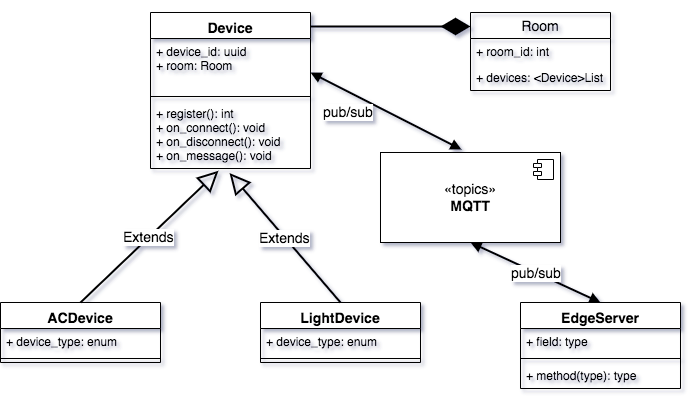

The diagram above was exported from draw.io. Its source (the exported page's mxGraphModel, read from the mxfile embedded in the PNG):
<mxGraphModel dx="772" dy="304" grid="1" gridSize="10" guides="1" tooltips="1" connect="1" arrows="1" fold="1" page="1" pageScale="1" pageWidth="850" pageHeight="1100" math="0" shadow="0">
  <root>
    <mxCell id="0" />
    <mxCell id="1" parent="0" />
    <mxCell id="2" value="Device" style="swimlane;fontStyle=1;align=center;verticalAlign=top;childLayout=stackLayout;horizontal=1;startSize=26;horizontalStack=0;resizeParent=1;resizeParentMax=0;resizeLast=0;collapsible=1;marginBottom=0;strokeColor=#000000;strokeWidth=1;fontSize=14;" vertex="1" parent="1">
      <mxGeometry x="190" y="110" width="160" height="156" as="geometry" />
    </mxCell>
    <mxCell id="3" value="+ device_id: uuid&#10;+ room: Room" style="text;strokeColor=none;fillColor=none;align=left;verticalAlign=top;spacingLeft=4;spacingRight=4;overflow=hidden;rotatable=0;points=[[0,0.5],[1,0.5]];portConstraint=eastwest;" vertex="1" parent="2">
      <mxGeometry y="26" width="160" height="54" as="geometry" />
    </mxCell>
    <mxCell id="4" value="" style="line;strokeWidth=1;fillColor=none;align=left;verticalAlign=middle;spacingTop=-1;spacingLeft=3;spacingRight=3;rotatable=0;labelPosition=right;points=[];portConstraint=eastwest;" vertex="1" parent="2">
      <mxGeometry y="80" width="160" height="8" as="geometry" />
    </mxCell>
    <mxCell id="5" value="+ register(): int&#10;+ on_connect(): void&#10;+ on_disconnect(): void&#10;+ on_message(): void" style="text;strokeColor=none;fillColor=none;align=left;verticalAlign=top;spacingLeft=4;spacingRight=4;overflow=hidden;rotatable=0;points=[[0,0.5],[1,0.5]];portConstraint=eastwest;" vertex="1" parent="2">
      <mxGeometry y="88" width="160" height="68" as="geometry" />
    </mxCell>
    <mxCell id="6" value="ACDevice" style="swimlane;fontStyle=1;align=center;verticalAlign=top;childLayout=stackLayout;horizontal=1;startSize=26;horizontalStack=0;resizeParent=1;resizeParentMax=0;resizeLast=0;collapsible=1;marginBottom=0;strokeColor=#000000;strokeWidth=1;fontSize=14;" vertex="1" parent="1">
      <mxGeometry x="40" y="400" width="160" height="60" as="geometry" />
    </mxCell>
    <mxCell id="7" value="+ device_type: enum" style="text;strokeColor=none;fillColor=none;align=left;verticalAlign=top;spacingLeft=4;spacingRight=4;overflow=hidden;rotatable=0;points=[[0,0.5],[1,0.5]];portConstraint=eastwest;" vertex="1" parent="6">
      <mxGeometry y="26" width="160" height="26" as="geometry" />
    </mxCell>
    <mxCell id="8" value="" style="line;strokeWidth=1;fillColor=none;align=left;verticalAlign=middle;spacingTop=-1;spacingLeft=3;spacingRight=3;rotatable=0;labelPosition=right;points=[];portConstraint=eastwest;" vertex="1" parent="6">
      <mxGeometry y="52" width="160" height="8" as="geometry" />
    </mxCell>
    <mxCell id="9" value="LightDevice" style="swimlane;fontStyle=1;align=center;verticalAlign=top;childLayout=stackLayout;horizontal=1;startSize=26;horizontalStack=0;resizeParent=1;resizeParentMax=0;resizeLast=0;collapsible=1;marginBottom=0;strokeColor=#000000;strokeWidth=1;fontSize=14;" vertex="1" parent="1">
      <mxGeometry x="300" y="400" width="160" height="60" as="geometry" />
    </mxCell>
    <mxCell id="10" value="+ device_type: enum" style="text;strokeColor=none;fillColor=none;align=left;verticalAlign=top;spacingLeft=4;spacingRight=4;overflow=hidden;rotatable=0;points=[[0,0.5],[1,0.5]];portConstraint=eastwest;" vertex="1" parent="9">
      <mxGeometry y="26" width="160" height="26" as="geometry" />
    </mxCell>
    <mxCell id="11" value="" style="line;strokeWidth=1;fillColor=none;align=left;verticalAlign=middle;spacingTop=-1;spacingLeft=3;spacingRight=3;rotatable=0;labelPosition=right;points=[];portConstraint=eastwest;" vertex="1" parent="9">
      <mxGeometry y="52" width="160" height="8" as="geometry" />
    </mxCell>
    <mxCell id="12" value="Extends" style="endArrow=block;endSize=16;endFill=0;html=1;strokeWidth=2;fontSize=14;entryX=0.425;entryY=1.033;entryDx=0;entryDy=0;entryPerimeter=0;exitX=0.5;exitY=0;exitDx=0;exitDy=0;" edge="1" source="6" target="5" parent="1">
      <mxGeometry width="160" relative="1" as="geometry">
        <mxPoint x="40" y="440" as="sourcePoint" />
        <mxPoint x="200" y="440" as="targetPoint" />
      </mxGeometry>
    </mxCell>
    <mxCell id="13" value="Extends" style="endArrow=block;endSize=16;endFill=0;html=1;strokeWidth=2;fontSize=14;exitX=0.5;exitY=0;exitDx=0;exitDy=0;entryX=0.494;entryY=1.067;entryDx=0;entryDy=0;entryPerimeter=0;" edge="1" source="9" target="5" parent="1">
      <mxGeometry width="160" relative="1" as="geometry">
        <mxPoint x="40" y="440" as="sourcePoint" />
        <mxPoint x="280" y="280" as="targetPoint" />
      </mxGeometry>
    </mxCell>
    <mxCell id="14" value="EdgeServer" style="swimlane;fontStyle=1;align=center;verticalAlign=top;childLayout=stackLayout;horizontal=1;startSize=26;horizontalStack=0;resizeParent=1;resizeParentMax=0;resizeLast=0;collapsible=1;marginBottom=0;strokeColor=#000000;strokeWidth=1;fontSize=14;" vertex="1" parent="1">
      <mxGeometry x="560" y="400" width="160" height="86" as="geometry" />
    </mxCell>
    <mxCell id="15" value="+ field: type" style="text;strokeColor=none;fillColor=none;align=left;verticalAlign=top;spacingLeft=4;spacingRight=4;overflow=hidden;rotatable=0;points=[[0,0.5],[1,0.5]];portConstraint=eastwest;" vertex="1" parent="14">
      <mxGeometry y="26" width="160" height="26" as="geometry" />
    </mxCell>
    <mxCell id="16" value="" style="line;strokeWidth=1;fillColor=none;align=left;verticalAlign=middle;spacingTop=-1;spacingLeft=3;spacingRight=3;rotatable=0;labelPosition=right;points=[];portConstraint=eastwest;" vertex="1" parent="14">
      <mxGeometry y="52" width="160" height="8" as="geometry" />
    </mxCell>
    <mxCell id="17" value="+ method(type): type" style="text;strokeColor=none;fillColor=none;align=left;verticalAlign=top;spacingLeft=4;spacingRight=4;overflow=hidden;rotatable=0;points=[[0,0.5],[1,0.5]];portConstraint=eastwest;" vertex="1" parent="14">
      <mxGeometry y="60" width="160" height="26" as="geometry" />
    </mxCell>
    <mxCell id="18" value="«topics»&lt;br&gt;&lt;b&gt;MQTT&lt;/b&gt;" style="html=1;strokeColor=#000000;strokeWidth=1;fontSize=14;" vertex="1" parent="1">
      <mxGeometry x="420" y="250" width="180" height="90" as="geometry" />
    </mxCell>
    <mxCell id="19" value="" style="shape=component;jettyWidth=8;jettyHeight=4;" vertex="1" parent="18">
      <mxGeometry x="1" width="20" height="20" relative="1" as="geometry">
        <mxPoint x="-27" y="7" as="offset" />
      </mxGeometry>
    </mxCell>
    <mxCell id="20" value="" style="endArrow=block;startArrow=block;endFill=1;startFill=1;html=1;strokeWidth=2;fontSize=14;exitX=1;exitY=0.63;exitDx=0;exitDy=0;exitPerimeter=0;entryX=0.45;entryY=-0.033;entryDx=0;entryDy=0;entryPerimeter=0;" edge="1" source="3" target="18" parent="1">
      <mxGeometry width="160" relative="1" as="geometry">
        <mxPoint x="420" y="230" as="sourcePoint" />
        <mxPoint x="580" y="230" as="targetPoint" />
      </mxGeometry>
    </mxCell>
    <mxCell id="21" value="pub/sub" style="text;html=1;resizable=0;points=[];align=center;verticalAlign=middle;labelBackgroundColor=#ffffff;fontSize=14;" vertex="1" connectable="0" parent="20">
      <mxGeometry x="-0.0977" relative="1" as="geometry">
        <mxPoint x="-30" y="4" as="offset" />
      </mxGeometry>
    </mxCell>
    <mxCell id="22" value="" style="endArrow=block;startArrow=block;endFill=1;startFill=1;html=1;strokeWidth=2;fontSize=14;exitX=0.5;exitY=1;exitDx=0;exitDy=0;entryX=0.45;entryY=-0.033;entryDx=0;entryDy=0;entryPerimeter=0;" edge="1" source="18" parent="1">
      <mxGeometry width="160" relative="1" as="geometry">
        <mxPoint x="489" y="323.02" as="sourcePoint" />
        <mxPoint x="640" y="400.03" as="targetPoint" />
      </mxGeometry>
    </mxCell>
    <mxCell id="23" value="pub/sub" style="text;html=1;resizable=0;points=[];align=center;verticalAlign=middle;labelBackgroundColor=#ffffff;fontSize=14;" vertex="1" connectable="0" parent="22">
      <mxGeometry x="-0.0001" relative="1" as="geometry">
        <mxPoint as="offset" />
      </mxGeometry>
    </mxCell>
    <mxCell id="24" value="Room" style="swimlane;fontStyle=0;childLayout=stackLayout;horizontal=1;startSize=26;fillColor=none;horizontalStack=0;resizeParent=1;resizeParentMax=0;resizeLast=0;collapsible=1;marginBottom=0;strokeColor=#000000;strokeWidth=1;fontSize=14;" vertex="1" parent="1">
      <mxGeometry x="510" y="110" width="140" height="78" as="geometry" />
    </mxCell>
    <mxCell id="25" value="+ room_id: int" style="text;strokeColor=none;fillColor=none;align=left;verticalAlign=top;spacingLeft=4;spacingRight=4;overflow=hidden;rotatable=0;points=[[0,0.5],[1,0.5]];portConstraint=eastwest;" vertex="1" parent="24">
      <mxGeometry y="26" width="140" height="26" as="geometry" />
    </mxCell>
    <mxCell id="26" value="+ devices: &lt;Device&gt;List" style="text;strokeColor=none;fillColor=none;align=left;verticalAlign=top;spacingLeft=4;spacingRight=4;overflow=hidden;rotatable=0;points=[[0,0.5],[1,0.5]];portConstraint=eastwest;" vertex="1" parent="24">
      <mxGeometry y="52" width="140" height="26" as="geometry" />
    </mxCell>
    <mxCell id="27" value="" style="endArrow=diamondThin;endFill=1;endSize=24;html=1;strokeWidth=2;fontSize=14;" edge="1" parent="1">
      <mxGeometry width="160" relative="1" as="geometry">
        <mxPoint x="350" y="124" as="sourcePoint" />
        <mxPoint x="510" y="124" as="targetPoint" />
      </mxGeometry>
    </mxCell>
  </root>
</mxGraphModel>